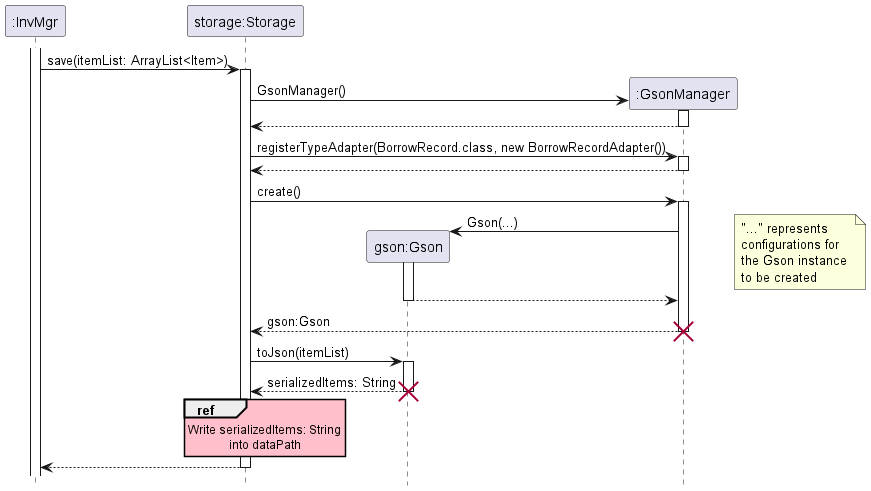

The diagram above was rendered by PlantUML. Its source (embedded in the PNG):
@startuml

hide footbox
skinparam SequenceReferenceBackgroundColor pink

participant ":InvMgr" as InvMgr
participant "storage:Storage" as Storage
participant "gson:Gson" as Gson
participant ":GsonManager" as GsonManager


activate InvMgr
    InvMgr -> Storage : save(itemList: ArrayList<Item>)
    activate Storage

        create GsonManager
        Storage -> GsonManager: GsonManager()
        activate GsonManager
        return

        Storage -> GsonManager: registerTypeAdapter(BorrowRecord.class, new BorrowRecordAdapter())
        activate GsonManager
        return

        Storage -> GsonManager: create()
        activate GsonManager
            create Gson
            GsonManager -> Gson: Gson(...)
            activate Gson
            note right: "..." represents \nconfigurations for \nthe Gson instance \nto be created
            return
        return gson:Gson
        destroy GsonManager

        Storage -> Gson : toJson(itemList)
        activate Gson
        return serializedItems: String
        destroy Gson

        ref over Storage
            Write serializedItems: String
            into dataPath
        end ref

    return

@enduml